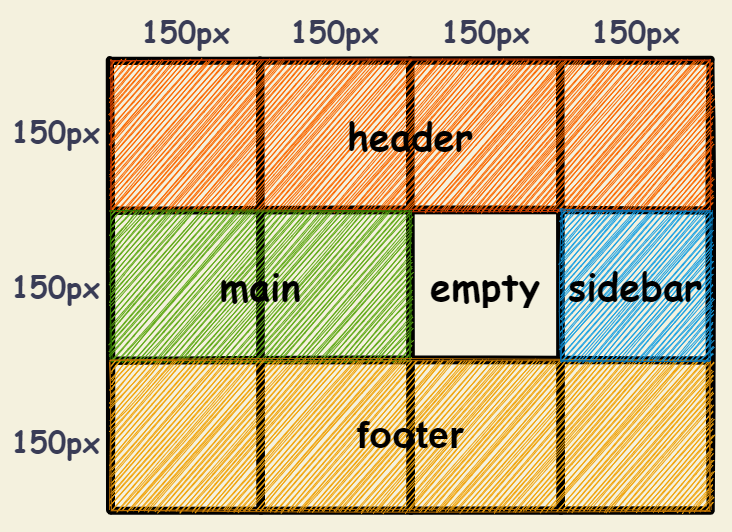

The diagram above was exported from draw.io. Its source (the exported page's mxGraphModel, read from the mxfile embedded in the PNG):
<mxGraphModel dx="1490" dy="983" grid="1" gridSize="10" guides="1" tooltips="1" connect="1" arrows="1" fold="1" page="1" pageScale="1" pageWidth="827" pageHeight="1169" background="#F4F1DE" math="0" shadow="0">
  <root>
    <mxCell id="0" />
    <mxCell id="1" parent="0" />
    <mxCell id="3" value="" style="shape=table;html=1;whiteSpace=wrap;startSize=0;container=1;collapsible=0;childLayout=tableLayout;strokeWidth=8;perimeterSpacing=0;shadow=0;swimlaneFillColor=none;fontColor=#ffffff;sketch=1;fillColor=none;strokeColor=#000000;" parent="1" vertex="1">
      <mxGeometry x="150" y="100" width="600" height="450" as="geometry" />
    </mxCell>
    <mxCell id="16" style="shape=partialRectangle;html=1;whiteSpace=wrap;collapsible=0;dropTarget=0;pointerEvents=0;fillColor=none;top=0;left=0;bottom=0;right=0;points=[[0,0.5],[1,0.5]];portConstraint=eastwest;strokeColor=#E07A5F;fontColor=#393C56;sketch=1;" parent="3" vertex="1">
      <mxGeometry width="600" height="150" as="geometry" />
    </mxCell>
    <mxCell id="17" style="shape=partialRectangle;html=1;whiteSpace=wrap;connectable=0;fillColor=none;top=0;left=0;bottom=0;right=0;overflow=hidden;strokeColor=#E07A5F;fontColor=#393C56;sketch=1;" parent="16" vertex="1">
      <mxGeometry width="150" height="150" as="geometry" />
    </mxCell>
    <mxCell id="18" style="shape=partialRectangle;html=1;whiteSpace=wrap;connectable=0;fillColor=none;top=0;left=0;bottom=0;right=0;overflow=hidden;strokeColor=#E07A5F;fontColor=#393C56;sketch=1;" parent="16" vertex="1">
      <mxGeometry x="150" width="150" height="150" as="geometry" />
    </mxCell>
    <mxCell id="19" style="shape=partialRectangle;html=1;whiteSpace=wrap;connectable=0;fillColor=none;top=0;left=0;bottom=0;right=0;overflow=hidden;strokeColor=#E07A5F;fontColor=#393C56;sketch=1;" parent="16" vertex="1">
      <mxGeometry x="300" width="150" height="150" as="geometry" />
    </mxCell>
    <mxCell id="37" style="shape=partialRectangle;html=1;whiteSpace=wrap;connectable=0;fillColor=none;top=0;left=0;bottom=0;right=0;overflow=hidden;strokeColor=#E07A5F;fontColor=#393C56;sketch=1;" vertex="1" parent="16">
      <mxGeometry x="450" width="150" height="150" as="geometry" />
    </mxCell>
    <mxCell id="4" value="" style="shape=partialRectangle;html=1;whiteSpace=wrap;collapsible=0;dropTarget=0;pointerEvents=0;fillColor=none;top=0;left=0;bottom=0;right=0;points=[[0,0.5],[1,0.5]];portConstraint=eastwest;strokeColor=#E07A5F;fontColor=#393C56;sketch=1;" parent="3" vertex="1">
      <mxGeometry y="150" width="600" height="150" as="geometry" />
    </mxCell>
    <mxCell id="5" value="" style="shape=partialRectangle;html=1;whiteSpace=wrap;connectable=0;fillColor=none;top=0;left=0;bottom=0;right=0;overflow=hidden;strokeColor=#E07A5F;fontColor=#393C56;sketch=1;" parent="4" vertex="1">
      <mxGeometry width="150" height="150" as="geometry" />
    </mxCell>
    <mxCell id="6" value="" style="shape=partialRectangle;html=1;whiteSpace=wrap;connectable=0;fillColor=none;top=0;left=0;bottom=0;right=0;overflow=hidden;strokeColor=#E07A5F;fontColor=#393C56;sketch=1;" parent="4" vertex="1">
      <mxGeometry x="150" width="150" height="150" as="geometry" />
    </mxCell>
    <mxCell id="7" value="empty" style="shape=partialRectangle;html=1;whiteSpace=wrap;connectable=0;fillColor=none;top=0;left=0;bottom=0;right=0;overflow=hidden;strokeColor=#E07A5F;sketch=1;fontStyle=1;fontSize=38;fontFamily=Comic Sans MS;fontColor=#000000;" parent="4" vertex="1">
      <mxGeometry x="300" width="150" height="150" as="geometry" />
    </mxCell>
    <mxCell id="38" style="shape=partialRectangle;html=1;whiteSpace=wrap;connectable=0;fillColor=none;top=0;left=0;bottom=0;right=0;overflow=hidden;strokeColor=#E07A5F;fontColor=#393C56;sketch=1;" vertex="1" parent="4">
      <mxGeometry x="450" width="150" height="150" as="geometry" />
    </mxCell>
    <mxCell id="8" value="" style="shape=partialRectangle;html=1;whiteSpace=wrap;collapsible=0;dropTarget=0;pointerEvents=0;fillColor=none;top=0;left=0;bottom=0;right=0;points=[[0,0.5],[1,0.5]];portConstraint=eastwest;strokeColor=#E07A5F;fontColor=#393C56;sketch=1;" parent="3" vertex="1">
      <mxGeometry y="300" width="600" height="150" as="geometry" />
    </mxCell>
    <mxCell id="9" value="" style="shape=partialRectangle;html=1;whiteSpace=wrap;connectable=0;fillColor=none;top=0;left=0;bottom=0;right=0;overflow=hidden;strokeColor=#E07A5F;fontColor=#393C56;sketch=1;" parent="8" vertex="1">
      <mxGeometry width="150" height="150" as="geometry" />
    </mxCell>
    <mxCell id="10" value="" style="shape=partialRectangle;html=1;whiteSpace=wrap;connectable=0;fillColor=none;top=0;left=0;bottom=0;right=0;overflow=hidden;strokeColor=#E07A5F;fontColor=#393C56;sketch=1;" parent="8" vertex="1">
      <mxGeometry x="150" width="150" height="150" as="geometry" />
    </mxCell>
    <mxCell id="11" value="" style="shape=partialRectangle;html=1;whiteSpace=wrap;connectable=0;fillColor=none;top=0;left=0;bottom=0;right=0;overflow=hidden;strokeColor=#E07A5F;fontColor=#393C56;sketch=1;" parent="8" vertex="1">
      <mxGeometry x="300" width="150" height="150" as="geometry" />
    </mxCell>
    <mxCell id="39" style="shape=partialRectangle;html=1;whiteSpace=wrap;connectable=0;fillColor=none;top=0;left=0;bottom=0;right=0;overflow=hidden;strokeColor=#E07A5F;fontColor=#393C56;sketch=1;" vertex="1" parent="8">
      <mxGeometry x="450" width="150" height="150" as="geometry" />
    </mxCell>
    <mxCell id="24" value="150px" style="text;strokeColor=none;fillColor=none;html=1;fontSize=30;fontStyle=1;verticalAlign=middle;align=center;fontColor=#393C56;fontFamily=Comic Sans MS;sketch=1;" parent="1" vertex="1">
      <mxGeometry x="170" y="50" width="110" height="40" as="geometry" />
    </mxCell>
    <mxCell id="25" value="150px" style="text;strokeColor=none;fillColor=none;html=1;fontSize=30;fontStyle=1;verticalAlign=middle;align=center;fontColor=#393C56;fontFamily=Comic Sans MS;sketch=1;" parent="1" vertex="1">
      <mxGeometry x="319" y="50" width="110" height="40" as="geometry" />
    </mxCell>
    <mxCell id="26" value="150px" style="text;strokeColor=none;fillColor=none;html=1;fontSize=30;fontStyle=1;verticalAlign=middle;align=center;fontColor=#393C56;fontFamily=Comic Sans MS;sketch=1;" parent="1" vertex="1">
      <mxGeometry x="470" y="50" width="110" height="40" as="geometry" />
    </mxCell>
    <mxCell id="27" value="150px" style="text;strokeColor=none;fillColor=none;html=1;fontSize=30;fontStyle=1;verticalAlign=middle;align=center;fontColor=#393C56;fontFamily=Comic Sans MS;sketch=1;" parent="1" vertex="1">
      <mxGeometry x="40" y="150" width="110" height="40" as="geometry" />
    </mxCell>
    <mxCell id="28" value="150px" style="text;strokeColor=none;fillColor=none;html=1;fontSize=30;fontStyle=1;verticalAlign=middle;align=center;fontColor=#393C56;fontFamily=Comic Sans MS;sketch=1;" parent="1" vertex="1">
      <mxGeometry x="40" y="305" width="110" height="40" as="geometry" />
    </mxCell>
    <mxCell id="29" value="150px" style="text;strokeColor=none;fillColor=none;html=1;fontSize=30;fontStyle=1;verticalAlign=middle;align=center;fontColor=#393C56;fontFamily=Comic Sans MS;sketch=1;" parent="1" vertex="1">
      <mxGeometry x="40" y="460" width="110" height="40" as="geometry" />
    </mxCell>
    <mxCell id="32" value="" style="rounded=0;whiteSpace=wrap;html=1;fontFamily=Comic Sans MS;fontSize=30;fontColor=#393C56;fillColor=none;strokeColor=none;sketch=1;" parent="1" vertex="1">
      <mxGeometry x="40" y="40" width="730" height="530" as="geometry" />
    </mxCell>
    <mxCell id="40" value="150px" style="text;strokeColor=none;fillColor=none;html=1;fontSize=30;fontStyle=1;verticalAlign=middle;align=center;fontColor=#393C56;fontFamily=Comic Sans MS;sketch=1;" vertex="1" parent="1">
      <mxGeometry x="620" y="50" width="110" height="40" as="geometry" />
    </mxCell>
    <mxCell id="41" value="header" style="rounded=0;whiteSpace=wrap;html=1;fillColor=#fa6800;strokeColor=#C73500;shadow=0;fontSize=38;fontFamily=Comic Sans MS;fontStyle=1;labelBorderColor=none;sketch=1;fontColor=#000000;" vertex="1" parent="1">
      <mxGeometry x="150" y="100" width="600" height="150" as="geometry" />
    </mxCell>
    <mxCell id="42" value="main" style="rounded=0;whiteSpace=wrap;html=1;fillColor=#60a917;strokeColor=#2D7600;shadow=0;fontSize=38;fontFamily=Comic Sans MS;fontStyle=1;sketch=1;fontColor=#000000;" vertex="1" parent="1">
      <mxGeometry x="150" y="250" width="300" height="150" as="geometry" />
    </mxCell>
    <mxCell id="43" value="footer" style="rounded=0;whiteSpace=wrap;html=1;fillColor=#f0a30a;strokeColor=#BD7000;shadow=0;fontSize=38;sketch=1;fontStyle=1;fontColor=#000000;" vertex="1" parent="1">
      <mxGeometry x="150" y="400" width="600" height="150" as="geometry" />
    </mxCell>
    <mxCell id="44" value="sidebar" style="rounded=0;whiteSpace=wrap;html=1;fillColor=#1ba1e2;strokeColor=#006EAF;shadow=0;fontSize=38;fontFamily=Comic Sans MS;fontStyle=1;sketch=1;fontColor=#000000;" vertex="1" parent="1">
      <mxGeometry x="600" y="250" width="150" height="150" as="geometry" />
    </mxCell>
  </root>
</mxGraphModel>